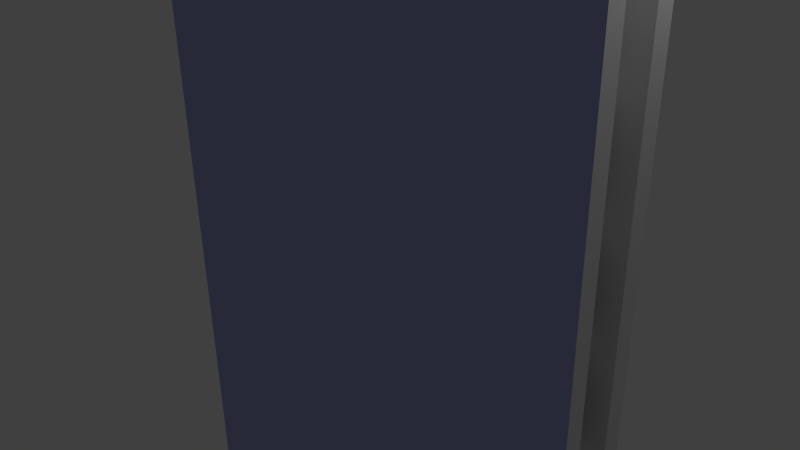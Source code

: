 # Source: stable-platform.blend  (saved by Blender 2.68.0; exported with 4.5.12 LTS)
import bpy
from mathutils import Matrix  # noqa: F401  (used for matrix-valued properties, if any)

bpy.ops.wm.read_factory_settings(use_empty=True)
scene = bpy.context.scene
scene.name = 'Scene'

# ---- collections
col_collection_1 = bpy.data.collections.new('Collection 1'); scene.collection.children.link(col_collection_1)

# ---- materials (node trees are filled in below, after node groups)
mat_side = bpy.data.materials.new('Side')
mat_side.alpha_threshold = 0.0
mat_side.use_transparent_shadow = False
mat_side.roughness = 0.5
mat_side.line_color = (0.0, 0.0, 0.0, 1.0)
mat_face = bpy.data.materials.new('Face')
mat_face.alpha_threshold = 0.0
mat_face.use_transparent_shadow = False
mat_face.diffuse_color = (0.3945, 0.4308, 0.8, 1.0)
mat_face.roughness = 0.5
mat_face.line_color = (0.0, 0.0, 0.0, 1.0)

# ---- material node trees

# ---- world
world_world = bpy.data.worlds.new('World'); scene.world = world_world
world_world.color = (0.05088, 0.05088, 0.05088)
world_world.use_sun_shadow = False
world_world.sun_shadow_jitter_overblur = 0.0
world_world.cycles.sampling_method = 'MANUAL'
world_world.cycles.sample_map_resolution = 256

# ---- cameras
cam_camera = bpy.data.cameras.new('Camera')
cam_camera.clip_end = 100.0
cam_camera.lens = 35.0
cam_camera.sensor_width = 32.0
cam_camera.sensor_height = 18.0
cam_camera.ortho_scale = 7.314
cam_camera.dof.focus_distance = 0.0
cam_camera.dof.aperture_fstop = 128.0

# ---- lights
light_lamp = bpy.data.lights.new('Lamp', 'POINT')
light_lamp.transmission_factor = 0.0
light_lamp.cutoff_distance = 30.0
light_lamp.energy = 100.0
light_lamp.shadow_buffer_clip_start = 1.001
light_lamp.shadow_soft_size = 0.1
light_lamp.shadow_maximum_resolution = 0.006
light_lamp.use_absolute_resolution = True
light_lamp.cycles.use_multiple_importance_sampling = False

# ---- meshes
me_cube_001 = bpy.data.meshes.new('Cube.001')
me_cube_001.from_pydata([(-3.126, 0.3784, -5.99), (-3.126, 0.3784, -5.49), (-2.626, 0.3784, -5.49), (-2.626, 0.3784, -5.99), (-3.126, -0.3716, -5.99), (-3.126, -0.3716, -5.49), (-2.626, -0.3716, -5.49), (-2.626, -0.3716, -5.99), (-1.691, 0.3784, -5.99), (-1.691, 0.3784, -5.49), (-1.191, 0.3784, -5.49), (-1.191, 0.3784, -5.99), (-1.691, -0.3716, -5.99), (-1.691, -0.3716, -5.49), (-1.191, -0.3716, -5.49), (-1.191, -0.3716, -5.99), (-0.2558, 0.3784, -5.99), (-0.2558, 0.3784, -5.49), (0.2442, 0.3784, -5.49), (0.2442, 0.3784, -5.99), (-0.2558, -0.3716, -5.99), (-0.2558, -0.3716, -5.49), (0.2442, -0.3716, -5.49), (0.2442, -0.3716, -5.99), (1.179, 0.3784, -5.99), (1.179, 0.3784, -5.49), (1.679, 0.3784, -5.49), (1.679, 0.3784, -5.99), (1.179, -0.3716, -5.99), (1.179, -0.3716, -5.49), (1.679, -0.3716, -5.49), (1.679, -0.3716, -5.99), (2.614, 0.3784, -5.99), (2.614, 0.3784, -5.49), (3.114, 0.3784, -5.49), (3.114, 0.3784, -5.99), (2.614, -0.3716, -5.99), (2.614, -0.3716, -5.49), (3.114, -0.3716, -5.49), (3.114, -0.3716, -5.99), (-3.126, 0.3784, -4.555), (-3.126, 0.3784, -4.055), (-2.626, 0.3784, -4.055), (-2.626, 0.3784, -4.555), (-3.126, -0.3716, -4.555), (-3.126, -0.3716, -4.055), (-2.626, -0.3716, -4.055), (-2.626, -0.3716, -4.555), (2.614, 0.3784, -4.555), (2.614, 0.3784, -4.055), (3.114, 0.3784, -4.055), (3.114, 0.3784, -4.555), (2.614, -0.3716, -4.555), (2.614, -0.3716, -4.055), (3.114, -0.3716, -4.055), (3.114, -0.3716, -4.555), (-3.126, 0.3784, -3.12), (-3.126, 0.3784, -2.62), (-2.626, 0.3784, -2.62), (-2.626, 0.3784, -3.12), (-3.126, -0.3716, -3.12), (-3.126, -0.3716, -2.62), (-2.626, -0.3716, -2.62), (-2.626, -0.3716, -3.12), (2.614, 0.3784, -3.12), (2.614, 0.3784, -2.62), (3.114, 0.3784, -2.62), (3.114, 0.3784, -3.12), (2.614, -0.3716, -3.12), (2.614, -0.3716, -2.62), (3.114, -0.3716, -2.62), (3.114, -0.3716, -3.12), (-3.126, 0.3784, -1.685), (-3.126, 0.3784, -1.185), (-2.626, 0.3784, -1.185), (-2.626, 0.3784, -1.685), (-3.126, -0.3716, -1.685), (-3.126, -0.3716, -1.185), (-2.626, -0.3716, -1.185), (-2.626, -0.3716, -1.685), (2.614, 0.3784, -1.685), (2.614, 0.3784, -1.185), (3.114, 0.3784, -1.185), (3.114, 0.3784, -1.685), (2.614, -0.3716, -1.685), (2.614, -0.3716, -1.185), (3.114, -0.3716, -1.185), (3.114, -0.3716, -1.685), (-3.126, 0.3784, -0.2497), (-3.126, 0.3784, 0.2503), (-2.626, 0.3784, 0.2503), (-2.626, 0.3784, -0.2497), (-3.126, -0.3716, -0.2497), (-3.126, -0.3716, 0.2503), (-2.626, -0.3716, 0.2503), (-2.626, -0.3716, -0.2497), (2.614, 0.3784, -0.2497), (2.614, 0.3784, 0.2503), (3.114, 0.3784, 0.2503), (3.114, 0.3784, -0.2497), (2.614, -0.3716, -0.2497), (2.614, -0.3716, 0.2503), (3.114, -0.3716, 0.2503), (3.114, -0.3716, -0.2497), (-3.126, 0.3784, 1.185), (-3.126, 0.3784, 1.685), (-2.626, 0.3784, 1.685), (-2.626, 0.3784, 1.185), (-3.126, -0.3716, 1.185), (-3.126, -0.3716, 1.685), (-2.626, -0.3716, 1.685), (-2.626, -0.3716, 1.185), (2.614, 0.3784, 1.185), (2.614, 0.3784, 1.685), (3.114, 0.3784, 1.685), (3.114, 0.3784, 1.185), (2.614, -0.3716, 1.185), (2.614, -0.3716, 1.685), (3.114, -0.3716, 1.685), (3.114, -0.3716, 1.185), (-3.126, 0.3784, 2.62), (-3.126, 0.3784, 3.12), (-2.626, 0.3784, 3.12), (-2.626, 0.3784, 2.62), (-3.126, -0.3716, 2.62), (-3.126, -0.3716, 3.12), (-2.626, -0.3716, 3.12), (-2.626, -0.3716, 2.62), (2.614, 0.3784, 2.62), (2.614, 0.3784, 3.12), (3.114, 0.3784, 3.12), (3.114, 0.3784, 2.62), (2.614, -0.3716, 2.62), (2.614, -0.3716, 3.12), (3.114, -0.3716, 3.12), (3.114, -0.3716, 2.62), (-3.126, 0.3784, 4.055), (-3.126, 0.3784, 4.555), (-2.626, 0.3784, 4.555), (-2.626, 0.3784, 4.055), (-3.126, -0.3716, 4.055), (-3.126, -0.3716, 4.555), (-2.626, -0.3716, 4.555), (-2.626, -0.3716, 4.055), (2.614, 0.3784, 4.055), (2.614, 0.3784, 4.555), (3.114, 0.3784, 4.555), (3.114, 0.3784, 4.055), (2.614, -0.3716, 4.055), (2.614, -0.3716, 4.555), (3.114, -0.3716, 4.555), (3.114, -0.3716, 4.055), (-3.126, 0.3784, 5.49), (-3.126, 0.3784, 5.99), (-2.626, 0.3784, 5.99), (-2.626, 0.3784, 5.49), (-3.126, -0.3716, 5.49), (-3.126, -0.3716, 5.99), (-2.626, -0.3716, 5.99), (-2.626, -0.3716, 5.49), (-1.691, 0.3784, 5.49), (-1.691, 0.3784, 5.99), (-1.191, 0.3784, 5.99), (-1.191, 0.3784, 5.49), (-1.691, -0.3716, 5.49), (-1.691, -0.3716, 5.99), (-1.191, -0.3716, 5.99), (-1.191, -0.3716, 5.49), (-0.2558, 0.3784, 5.49), (-0.2558, 0.3784, 5.99), (0.2442, 0.3784, 5.99), (0.2442, 0.3784, 5.49), (-0.2558, -0.3716, 5.49), (-0.2558, -0.3716, 5.99), (0.2442, -0.3716, 5.99), (0.2442, -0.3716, 5.49), (1.179, 0.3784, 5.49), (1.179, 0.3784, 5.99), (1.679, 0.3784, 5.99), (1.679, 0.3784, 5.49), (1.179, -0.3716, 5.49), (1.179, -0.3716, 5.99), (1.679, -0.3716, 5.99), (1.679, -0.3716, 5.49), (2.614, 0.3784, 5.49), (2.614, 0.3784, 5.99), (3.114, 0.3784, 5.99), (3.114, 0.3784, 5.49), (2.614, -0.3716, 5.49), (2.614, -0.3716, 5.99), (3.114, -0.3716, 5.99), (3.114, -0.3716, 5.49), (3.501, 0.5034, 6.196), (3.501, 0.5034, -6.204), (-3.499, 0.5034, -6.204), (-3.499, 0.5034, 6.196), (3.501, 0.2534, 6.196), (3.501, 0.2534, -6.204), (-3.499, 0.2534, -6.204), (-3.499, 0.2534, 6.196), (3.501, -0.2466, 6.196), (3.501, -0.2466, -6.204), (-3.499, -0.2466, -6.204), (-3.499, -0.2466, 6.196), (3.501, -0.4966, 6.196), (3.501, -0.4966, -6.204), (-3.499, -0.4966, -6.204), (-3.499, -0.4966, 6.196)], [], [(4, 5, 1, 0), (5, 6, 2, 1), (6, 7, 3, 2), (7, 4, 0, 3), (12, 13, 9, 8), (13, 14, 10, 9), (14, 15, 11, 10), (15, 12, 8, 11), (20, 21, 17, 16), (21, 22, 18, 17), (22, 23, 19, 18), (23, 20, 16, 19), (28, 29, 25, 24), (29, 30, 26, 25), (30, 31, 27, 26), (31, 28, 24, 27), (36, 37, 33, 32), (37, 38, 34, 33), (38, 39, 35, 34), (39, 36, 32, 35), (44, 45, 41, 40), (45, 46, 42, 41), (46, 47, 43, 42), (47, 44, 40, 43), (52, 53, 49, 48), (53, 54, 50, 49), (54, 55, 51, 50), (55, 52, 48, 51), (60, 61, 57, 56), (61, 62, 58, 57), (62, 63, 59, 58), (63, 60, 56, 59), (68, 69, 65, 64), (69, 70, 66, 65), (70, 71, 67, 66), (71, 68, 64, 67), (76, 77, 73, 72), (77, 78, 74, 73), (78, 79, 75, 74), (79, 76, 72, 75), (84, 85, 81, 80), (85, 86, 82, 81), (86, 87, 83, 82), (87, 84, 80, 83), (92, 93, 89, 88), (93, 94, 90, 89), (94, 95, 91, 90), (95, 92, 88, 91), (100, 101, 97, 96), (101, 102, 98, 97), (102, 103, 99, 98), (103, 100, 96, 99), (108, 109, 105, 104), (109, 110, 106, 105), (110, 111, 107, 106), (111, 108, 104, 107), (116, 117, 113, 112), (117, 118, 114, 113), (118, 119, 115, 114), (119, 116, 112, 115), (124, 125, 121, 120), (125, 126, 122, 121), (126, 127, 123, 122), (127, 124, 120, 123), (132, 133, 129, 128), (133, 134, 130, 129), (134, 135, 131, 130), (135, 132, 128, 131), (140, 141, 137, 136), (141, 142, 138, 137), (142, 143, 139, 138), (143, 140, 136, 139), (148, 149, 145, 144), (149, 150, 146, 145), (150, 151, 147, 146), (151, 148, 144, 147), (156, 157, 153, 152), (157, 158, 154, 153), (158, 159, 155, 154), (159, 156, 152, 155), (164, 165, 161, 160), (165, 166, 162, 161), (166, 167, 163, 162), (167, 164, 160, 163), (172, 173, 169, 168), (173, 174, 170, 169), (174, 175, 171, 170), (175, 172, 168, 171), (180, 181, 177, 176), (181, 182, 178, 177), (182, 183, 179, 178), (183, 180, 176, 179), (188, 189, 185, 184), (189, 190, 186, 185), (190, 191, 187, 186), (191, 188, 184, 187), (192, 193, 194, 195), (196, 199, 198, 197), (192, 196, 197, 193), (193, 197, 198, 194), (194, 198, 199, 195), (196, 192, 195, 199), (200, 201, 202, 203), (204, 207, 206, 205), (200, 204, 205, 201), (201, 205, 206, 202), (202, 206, 207, 203), (204, 200, 203, 207)])
me_cube_001.polygons.foreach_set('material_index', [0, 0, 0, 0, 0, 0, 0, 0, 0, 0, 0, 0, 0, 0, 0, 0, 0, 0, 0, 0, 0, 0, 0, 0, 0, 0, 0, 0, 0, 0, 0, 0, 0, 0, 0, 0, 0, 0, 0, 0, 0, 0, 0, 0, 0, 0, 0, 0, 0, 0, 0, 0, 0, 0, 0, 0, 0, 0, 0, 0, 0, 0, 0, 0, 0, 0, 0, 0, 0, 0, 0, 0, 0, 0, 0, 0, 0, 0, 0, 0, 0, 0, 0, 0, 0, 0, 0, 0, 0, 0, 0, 0, 0, 0, 0, 0, 1, 0, 0, 0, 0, 0, 0, 1, 0, 0, 0, 0])
_uv = me_cube_001.uv_layers.new(name='UVMap')
_uv.uv.foreach_set('vector', [0.4257, 0.5241, 0.4257, 0.4789, 0.4935, 0.4789, 0.4935, 0.5241, 0.2872, 0.291, 0.2872, 0.2458, 0.3551, 0.2458, 0.3551, 0.291, 0.4031, 0.664, 0.4031, 0.6188, 0.4709, 0.6188, 0.4709, 0.664, 0.3565, 0.291, 0.3565, 0.2458, 0.4243, 0.2458, 0.4243, 0.291, 0.3565, 0.2443, 0.3565, 0.1991, 0.4243, 0.1991, 0.4243, 0.2443, 0.2872, 0.1045, 0.2872, 0.05924, 0.3551, 0.05924, 0.3551, 0.1045, 0.2872, 0.1977, 0.2872, 0.1525, 0.3551, 0.1525, 0.3551, 0.1977, 0.3565, 0.8039, 0.3565, 0.7587, 0.4243, 0.7587, 0.4243, 0.8039, 0.3565, 0.8972, 0.3565, 0.852, 0.4243, 0.852, 0.4243, 0.8972, 0.2872, 0.8972, 0.2872, 0.852, 0.3551, 0.852, 0.3551, 0.8972, 0.4257, 0.8039, 0.4257, 0.7587, 0.4935, 0.7587, 0.4935, 0.8039, 0.3565, 0.1045, 0.3565, 0.05924, 0.4243, 0.05924, 0.4243, 0.1045, 0.3565, 0.1511, 0.3565, 0.1059, 0.4243, 0.1059, 0.4243, 0.1511, 0.2872, 0.3376, 0.2872, 0.2924, 0.3551, 0.2924, 0.3551, 0.3376, 0.2872, 0.2443, 0.2872, 0.1991, 0.3551, 0.1991, 0.3551, 0.2443, 0.3565, 0.4309, 0.3565, 0.3857, 0.4243, 0.3857, 0.4243, 0.4309, 0.3565, 0.6174, 0.3565, 0.5722, 0.4243, 0.5722, 0.4243, 0.6174, 0.2872, 0.05782, 0.2872, 0.01261, 0.3551, 0.01261, 0.3551, 0.05782, 0.2872, 0.1511, 0.2872, 0.1059, 0.3551, 0.1059, 0.3551, 0.1511, 0.3565, 0.7573, 0.3565, 0.7121, 0.4243, 0.7121, 0.4243, 0.7573, 0.3565, 0.4775, 0.3565, 0.4323, 0.4243, 0.4323, 0.4243, 0.4775, 0.4257, 0.291, 0.4257, 0.2458, 0.4935, 0.2458, 0.4935, 0.291, 0.4257, 0.1511, 0.4257, 0.1059, 0.4935, 0.1059, 0.4935, 0.1511, 0.3565, 0.5241, 0.3565, 0.4789, 0.4243, 0.4789, 0.4243, 0.5241, 0.3565, 0.3376, 0.3565, 0.2924, 0.4243, 0.2924, 0.4243, 0.3376, 0.4257, 0.1977, 0.4257, 0.1525, 0.4935, 0.1525, 0.4935, 0.1977, 0.2872, 0.8506, 0.2872, 0.8054, 0.3551, 0.8054, 0.3551, 0.8506, 0.3565, 0.8506, 0.3565, 0.8054, 0.4243, 0.8054, 0.4243, 0.8506, 0.495, 0.9438, 0.495, 0.8986, 0.5628, 0.8986, 0.5628, 0.9438, 0.495, 0.8972, 0.495, 0.852, 0.5628, 0.852, 0.5628, 0.8972, 0.4257, 0.4309, 0.4257, 0.3857, 0.4935, 0.3857, 0.4935, 0.4309, 0.4257, 0.4775, 0.4257, 0.4323, 0.4935, 0.4323, 0.4935, 0.4775, 0.495, 0.5708, 0.495, 0.5256, 0.5628, 0.5256, 0.5628, 0.5708, 0.495, 0.1977, 0.495, 0.1525, 0.5628, 0.1525, 0.5628, 0.1977, 0.4257, 0.1045, 0.4257, 0.05924, 0.4935, 0.05924, 0.4935, 0.1045, 0.4257, 0.3842, 0.4257, 0.339, 0.4935, 0.339, 0.4935, 0.3842, 0.3565, 0.6428, 0.4017, 0.6428, 0.4017, 0.7107, 0.3565, 0.7107, 0.4257, 0.7573, 0.4257, 0.7121, 0.4935, 0.7121, 0.4935, 0.7573, 0.4031, 0.7107, 0.4031, 0.6655, 0.4709, 0.6655, 0.4709, 0.7107, 0.5642, 0.3376, 0.5642, 0.2924, 0.632, 0.2924, 0.632, 0.3376, 0.4257, 0.3376, 0.4257, 0.2924, 0.4935, 0.2924, 0.4935, 0.3376, 0.4257, 0.6174, 0.4257, 0.5722, 0.4935, 0.5722, 0.4935, 0.6174, 0.3565, 0.05782, 0.3565, 0.01261, 0.4243, 0.01261, 0.4243, 0.05782, 0.519, 0.6866, 0.519, 0.6414, 0.5868, 0.6414, 0.5868, 0.6866, 0.495, 0.6895, 0.5402, 0.6895, 0.5402, 0.7573, 0.495, 0.7573, 0.5416, 0.5001, 0.5416, 0.4549, 0.6094, 0.4549, 0.6094, 0.5001, 0.4257, 0.9438, 0.4257, 0.8986, 0.4935, 0.8986, 0.4935, 0.9438, 0.5416, 0.7573, 0.5416, 0.7121, 0.6094, 0.7121, 0.6094, 0.7573, 0.495, 0.4323, 0.5402, 0.4323, 0.5402, 0.5001, 0.495, 0.5001, 0.3565, 0.9905, 0.3565, 0.9452, 0.4243, 0.9452, 0.4243, 0.9905, 0.4257, 0.5708, 0.4257, 0.5256, 0.4935, 0.5256, 0.4935, 0.5708, 0.2872, 0.9905, 0.2872, 0.9452, 0.3551, 0.9452, 0.3551, 0.9905, 0.5642, 0.1045, 0.5642, 0.05924, 0.632, 0.05924, 0.632, 0.1045, 0.495, 0.291, 0.495, 0.2458, 0.5628, 0.2458, 0.5628, 0.291, 0.495, 0.2443, 0.495, 0.1991, 0.5628, 0.1991, 0.5628, 0.2443, 0.4257, 0.9905, 0.4257, 0.9452, 0.4935, 0.9452, 0.4935, 0.9905, 0.4724, 0.6188, 0.5176, 0.6188, 0.5176, 0.6866, 0.4724, 0.6866, 0.4257, 0.8506, 0.4257, 0.8054, 0.4935, 0.8054, 0.4935, 0.8506, 0.4257, 0.2443, 0.4257, 0.1991, 0.4935, 0.1991, 0.4935, 0.2443, 0.4257, 0.8972, 0.4257, 0.852, 0.4935, 0.852, 0.4935, 0.8972, 0.495, 0.8039, 0.495, 0.7587, 0.5628, 0.7587, 0.5628, 0.8039, 0.495, 0.1511, 0.495, 0.1059, 0.5628, 0.1059, 0.5628, 0.1511, 0.3565, 0.1977, 0.3565, 0.1525, 0.4243, 0.1525, 0.4243, 0.1977, 0.3565, 0.3842, 0.3565, 0.339, 0.4243, 0.339, 0.4243, 0.3842, 0.495, 0.3376, 0.495, 0.2924, 0.5628, 0.2924, 0.5628, 0.3376, 0.4257, 0.05782, 0.4257, 0.01261, 0.4935, 0.01261, 0.4935, 0.05782, 0.3565, 0.5708, 0.3565, 0.5256, 0.4243, 0.5256, 0.4243, 0.5708, 0.495, 0.9905, 0.495, 0.9452, 0.5628, 0.9452, 0.5628, 0.9905, 0.2872, 0.9438, 0.2872, 0.8986, 0.3551, 0.8986, 0.3551, 0.9438, 0.495, 0.1045, 0.495, 0.05924, 0.5628, 0.05924, 0.5628, 0.1045, 0.495, 0.3842, 0.495, 0.339, 0.5628, 0.339, 0.5628, 0.3842, 0.495, 0.4309, 0.495, 0.3857, 0.5628, 0.3857, 0.5628, 0.4309, 0.495, 0.8506, 0.495, 0.8054, 0.5628, 0.8054, 0.5628, 0.8506, 0.495, 0.6174, 0.495, 0.5722, 0.5628, 0.5722, 0.5628, 0.6174, 0.495, 0.05782, 0.495, 0.01261, 0.5628, 0.01261, 0.5628, 0.05782, 0.3565, 0.9438, 0.3565, 0.8986, 0.4243, 0.8986, 0.4243, 0.9438, 0.2872, 0.7573, 0.2872, 0.7121, 0.3551, 0.7121, 0.3551, 0.7573, 0.5642, 0.1977, 0.5642, 0.1525, 0.632, 0.1525, 0.632, 0.1977, 0.5642, 0.6174, 0.5642, 0.5722, 0.632, 0.5722, 0.632, 0.6174, 0.2872, 0.664, 0.2872, 0.6188, 0.3551, 0.6188, 0.3551, 0.664, 0.2872, 0.7107, 0.2872, 0.6655, 0.3551, 0.6655, 0.3551, 0.7107, 0.5642, 0.1511, 0.5642, 0.1059, 0.632, 0.1059, 0.632, 0.1511, 0.5642, 0.8039, 0.5642, 0.7587, 0.632, 0.7587, 0.632, 0.8039, 0.2872, 0.5241, 0.2872, 0.4789, 0.3551, 0.4789, 0.3551, 0.5241, 0.2872, 0.4775, 0.2872, 0.4323, 0.3551, 0.4323, 0.3551, 0.4775, 0.5642, 0.4309, 0.5642, 0.3857, 0.632, 0.3857, 0.632, 0.4309, 0.5642, 0.8506, 0.5642, 0.8054, 0.632, 0.8054, 0.632, 0.8506, 0.2872, 0.4309, 0.2872, 0.3857, 0.3551, 0.3857, 0.3551, 0.4309, 0.2872, 0.6174, 0.2872, 0.5722, 0.3551, 0.5722, 0.3551, 0.6174, 0.5642, 0.3842, 0.5642, 0.339, 0.632, 0.339, 0.632, 0.3842, 0.5642, 0.2443, 0.5642, 0.1991, 0.632, 0.1991, 0.632, 0.2443, 0.2872, 0.3842, 0.2872, 0.339, 0.3551, 0.339, 0.3551, 0.3842, 0.2872, 0.8039, 0.2872, 0.7587, 0.3551, 0.7587, 0.3551, 0.8039, 0.5642, 0.05782, 0.5642, 0.01261, 0.632, 0.01261, 0.632, 0.05782, 0.5642, 0.291, 0.5642, 0.2458, 0.632, 0.2458, 0.632, 0.291, 0.2872, 0.5708, 0.2872, 0.5256, 0.3551, 0.5256, 0.3551, 0.5708, 0.9999, 0.3608, 0.361, 0.3608, 0.361, 9.604e-05, 0.9999, 9.601e-05, 0.9738, 0.2368, 0.9738, 0.7681, 0.03266, 0.7681, 0.03266, 0.2368, 0.9738, 0.2179, 0.9738, 0.2368, 0.03266, 0.2368, 0.03266, 0.2179, 0.01369, 0.2368, 0.03266, 0.2368, 0.03266, 0.7681, 0.01369, 0.7681, 0.03266, 0.7871, 0.03266, 0.7681, 0.9738, 0.7681, 0.9738, 0.7871, 0.9738, 0.2368, 0.9928, 0.2368, 0.9928, 0.7681, 0.9738, 0.7681, 0.02783, 0.2402, 0.969, 0.2402, 0.969, 0.7715, 0.02783, 0.7715, 9.601e-05, 9.608e-05, 0.3608, 9.601e-05, 0.3608, 0.639, 9.605e-05, 0.639, 0.02783, 0.2402, 0.02783, 0.2212, 0.969, 0.2212, 0.969, 0.2402, 0.969, 0.2402, 0.9879, 0.2402, 0.9879, 0.7715, 0.969, 0.7715, 0.969, 0.7715, 0.969, 0.7905, 0.02783, 0.7905, 0.02783, 0.7715, 0.008852, 0.2402, 0.02783, 0.2402, 0.02783, 0.7715, 0.008853, 0.7715])
me_cube_001.materials.append(mat_side)
me_cube_001.materials.append(mat_face)
me_cube_001.use_remesh_preserve_volume = False
me_cube_001.use_remesh_preserve_attributes = False
me_cube_001.use_mirror_vertex_groups = False
me_cube_001.update()

# ---- objects
ob_platform = bpy.data.objects.new('Platform', me_cube_001)
ob_lamp = bpy.data.objects.new('Lamp', light_lamp)
ob_camera = bpy.data.objects.new('Camera', cam_camera)

# ---- transforms, parenting, visibility, modifiers, constraints
ob_platform.location = (-0.0007553, 0.0004835, 1.179e-08)
ob_platform.lineart.crease_threshold = 0.0
_m = ob_platform.modifiers.new('EdgeSplit', 'EDGE_SPLIT')
ob_lamp.location = (4.076, 1.005, 5.904)
ob_lamp.rotation_euler = (0.6503, 0.05522, 1.866)
ob_lamp.lock_rotations_4d = False
ob_lamp.empty_display_type = 'ARROWS'
ob_lamp.color = (0.0, 0.0, 0.0, 0.0)
ob_lamp.lineart.crease_threshold = 0.0
ob_camera.location = (7.481, -6.508, 5.344)
ob_camera.rotation_euler = (1.109, 0.01082, 0.8149)
ob_camera.lock_rotations_4d = False
ob_camera.empty_display_type = 'ARROWS'
ob_camera.color = (0.0, 0.0, 0.0, 0.0)
ob_camera.display_type = 'WIRE'
ob_camera.lineart.crease_threshold = 0.0

# ---- collection membership
col_collection_1.objects.link(ob_platform)
col_collection_1.objects.link(ob_lamp)
col_collection_1.objects.link(ob_camera)

# ---- scene / render settings (as saved in the file)
scene.camera = ob_camera
scene.frame_start = 1; scene.frame_end = 250; scene.frame_set(1)
scene.render.engine = 'BLENDER_EEVEE_NEXT'
scene.render.image_settings.color_mode = 'RGB'
scene.render.image_settings.compression = 90
scene.render.resolution_percentage = 50
scene.render.dither_intensity = 0.0
scene.cycles.use_denoising = False
scene.cycles.samples = 10
scene.cycles.sampling_pattern = 'TABULATED_SOBOL'
scene.cycles.light_sampling_threshold = 0.0
scene.cycles.use_adaptive_sampling = False
scene.cycles.use_light_tree = False
scene.cycles.blur_glossy = 0.0
scene.cycles.volume_bounces = 1
scene.cycles.pixel_filter_type = 'GAUSSIAN'
scene.cycles.sample_clamp_indirect = 0.0
scene.view_settings.view_transform = 'Standard'
bpy.context.view_layer.update()
